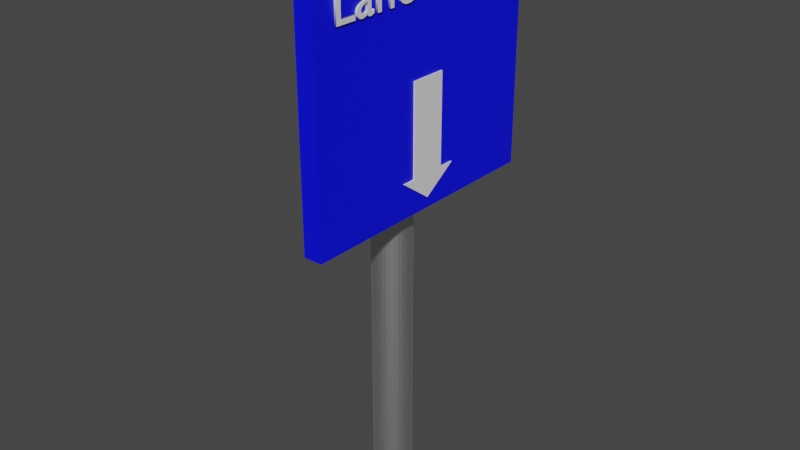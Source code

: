 # Source: Allowed.blend  (saved by Blender 2.81.16; exported with 4.5.12 LTS)
import bpy
from mathutils import Matrix  # noqa: F401  (used for matrix-valued properties, if any)

bpy.ops.wm.read_factory_settings(use_empty=True)
scene = bpy.context.scene
scene.name = 'Scene'

# ---- collections
col_collection = bpy.data.collections.new('Collection'); scene.collection.children.link(col_collection)

# ---- materials (node trees are filled in below, after node groups)
mat_metallic = bpy.data.materials.new('Metallic')
mat_metallic.use_transparent_shadow = False
mat_bg = bpy.data.materials.new('BG')
mat_bg.use_transparent_shadow = False

# ---- material node trees
mat_metallic.use_nodes = True; mat_metallic.node_tree.nodes.clear()
_N = mat_metallic.node_tree.nodes; _L = mat_metallic.node_tree.links
n0 = _N.new('ShaderNodeOutputMaterial'); n0.name = 'Material Output'; n0.location = (300, 300)
n1 = _N.new('ShaderNodeBsdfPrincipled'); n1.name = 'Principled BSDF'; n1.location = (10, 300)
n1.distribution = 'GGX'
n1.subsurface_method = 'BURLEY'
n1.inputs[1].default_value = 1.0
n1.inputs[3].default_value = 1.45
n1.inputs[27].default_value = (0.0, 0.0, 0.0, 1.0)
n1.inputs[28].default_value = 1.0
_L.new(n1.outputs[0], n0.inputs[0])
n0.is_active_output = True
mat_bg.use_nodes = True; mat_bg.node_tree.nodes.clear()
_N = mat_bg.node_tree.nodes; _L = mat_bg.node_tree.links
n0 = _N.new('ShaderNodeOutputMaterial'); n0.name = 'Material Output'; n0.location = (300, 300)
n1 = _N.new('ShaderNodeBsdfPrincipled'); n1.name = 'Principled BSDF'; n1.location = (10, 300)
n1.distribution = 'GGX'
n1.subsurface_method = 'BURLEY'
n1.inputs[0].default_value = (0.0, 0.001793, 1.0, 1.0)
n1.inputs[3].default_value = 1.45
n1.inputs[27].default_value = (0.0, 0.0, 0.0, 1.0)
n1.inputs[28].default_value = 1.0
_L.new(n1.outputs[0], n0.inputs[0])
n0.is_active_output = True

# ---- world
world_world = bpy.data.worlds.new('World'); scene.world = world_world
world_world.use_nodes = True; world_world.node_tree.nodes.clear()
_N = world_world.node_tree.nodes; _L = world_world.node_tree.links
n0 = _N.new('ShaderNodeOutputWorld'); n0.name = 'World Output'; n0.location = (300, 300)
n1 = _N.new('ShaderNodeBackground'); n1.name = 'Background'; n1.location = (10, 300)
n1.inputs[0].default_value = (0.05088, 0.05088, 0.05088, 1.0)
_L.new(n1.outputs[0], n0.inputs[0])
n0.is_active_output = True
world_world.color = (0.05088, 0.05088, 0.05088)
world_world.use_sun_shadow = False
world_world.sun_shadow_jitter_overblur = 0.0

# ---- meshes
me_cylinder = bpy.data.meshes.new('Cylinder')
me_cylinder.from_pydata([(0.0, 1.0, -1.0), (0.0, 1.0, 1.0), (0.1951, 0.9808, -1.0), (0.1951, 0.9808, 1.0), (0.3827, 0.9239, -1.0), (0.3827, 0.9239, 1.0), (0.5556, 0.8315, -1.0), (0.5556, 0.8315, 1.0), (0.7071, 0.7071, -1.0), (0.7071, 0.7071, 1.0), (0.8315, 0.5556, -1.0), (0.8315, 0.5556, 1.0), (0.9239, 0.3827, -1.0), (0.9239, 0.3827, 1.0), (0.9808, 0.1951, -1.0), (0.9808, 0.1951, 1.0), (1.0, 7.55e-08, -1.0), (1.0, 7.55e-08, 1.0), (0.9808, -0.1951, -1.0), (0.9808, -0.1951, 1.0), (0.9239, -0.3827, -1.0), (0.9239, -0.3827, 1.0), (0.8315, -0.5556, -1.0), (0.8315, -0.5556, 1.0), (0.7071, -0.7071, -1.0), (0.7071, -0.7071, 1.0), (0.5556, -0.8315, -1.0), (0.5556, -0.8315, 1.0), (0.3827, -0.9239, -1.0), (0.3827, -0.9239, 1.0), (0.1951, -0.9808, -1.0), (0.1951, -0.9808, 1.0), (-3.258e-07, -1.0, -1.0), (-3.258e-07, -1.0, 1.0), (-0.1951, -0.9808, -1.0), (-0.1951, -0.9808, 1.0), (-0.3827, -0.9239, -1.0), (-0.3827, -0.9239, 1.0), (-0.5556, -0.8315, -1.0), (-0.5556, -0.8315, 1.0), (-0.7071, -0.7071, -1.0), (-0.7071, -0.7071, 1.0), (-0.8315, -0.5556, -1.0), (-0.8315, -0.5556, 1.0), (-0.9239, -0.3827, -1.0), (-0.9239, -0.3827, 1.0), (-0.9808, -0.1951, -1.0), (-0.9808, -0.1951, 1.0), (-1.0, 9.656e-07, -1.0), (-1.0, 9.656e-07, 1.0), (-0.9808, 0.1951, -1.0), (-0.9808, 0.1951, 1.0), (-0.9239, 0.3827, -1.0), (-0.9239, 0.3827, 1.0), (-0.8315, 0.5556, -1.0), (-0.8315, 0.5556, 1.0), (-0.7071, 0.7071, -1.0), (-0.7071, 0.7071, 1.0), (-0.5556, 0.8315, -1.0), (-0.5556, 0.8315, 1.0), (-0.3827, 0.9239, -1.0), (-0.3827, 0.9239, 1.0), (-0.1951, 0.9808, -1.0), (-0.1951, 0.9808, 1.0)], [], [(0, 1, 3, 2), (2, 3, 5, 4), (4, 5, 7, 6), (6, 7, 9, 8), (8, 9, 11, 10), (10, 11, 13, 12), (12, 13, 15, 14), (14, 15, 17, 16), (16, 17, 19, 18), (18, 19, 21, 20), (20, 21, 23, 22), (22, 23, 25, 24), (24, 25, 27, 26), (26, 27, 29, 28), (28, 29, 31, 30), (30, 31, 33, 32), (32, 33, 35, 34), (34, 35, 37, 36), (36, 37, 39, 38), (38, 39, 41, 40), (40, 41, 43, 42), (42, 43, 45, 44), (44, 45, 47, 46), (46, 47, 49, 48), (48, 49, 51, 50), (50, 51, 53, 52), (52, 53, 55, 54), (54, 55, 57, 56), (56, 57, 59, 58), (58, 59, 61, 60), (3, 1, 63, 61, 59, 57, 55, 53, 51, 49, 47, 45, 43, 41, 39, 37, 35, 33, 31, 29, 27, 25, 23, 21, 19, 17, 15, 13, 11, 9, 7, 5), (60, 61, 63, 62), (62, 63, 1, 0), (0, 2, 4, 6, 8, 10, 12, 14, 16, 18, 20, 22, 24, 26, 28, 30, 32, 34, 36, 38, 40, 42, 44, 46, 48, 50, 52, 54, 56, 58, 60, 62)])
_uv = me_cylinder.uv_layers.new(name='UVMap')
_uv.uv.foreach_set('vector', [1.0, 0.5, 1.0, 1.0, 0.9688, 1.0, 0.9688, 0.5, 0.9688, 0.5, 0.9688, 1.0, 0.9375, 1.0, 0.9375, 0.5, 0.9375, 0.5, 0.9375, 1.0, 0.9062, 1.0, 0.9062, 0.5, 0.9062, 0.5, 0.9062, 1.0, 0.875, 1.0, 0.875, 0.5, 0.875, 0.5, 0.875, 1.0, 0.8438, 1.0, 0.8438, 0.5, 0.8438, 0.5, 0.8438, 1.0, 0.8125, 1.0, 0.8125, 0.5, 0.8125, 0.5, 0.8125, 1.0, 0.7812, 1.0, 0.7812, 0.5, 0.7812, 0.5, 0.7812, 1.0, 0.75, 1.0, 0.75, 0.5, 0.75, 0.5, 0.75, 1.0, 0.7188, 1.0, 0.7188, 0.5, 0.7188, 0.5, 0.7188, 1.0, 0.6875, 1.0, 0.6875, 0.5, 0.6875, 0.5, 0.6875, 1.0, 0.6562, 1.0, 0.6562, 0.5, 0.6562, 0.5, 0.6562, 1.0, 0.625, 1.0, 0.625, 0.5, 0.625, 0.5, 0.625, 1.0, 0.5938, 1.0, 0.5938, 0.5, 0.5938, 0.5, 0.5938, 1.0, 0.5625, 1.0, 0.5625, 0.5, 0.5625, 0.5, 0.5625, 1.0, 0.5312, 1.0, 0.5312, 0.5, 0.5312, 0.5, 0.5312, 1.0, 0.5, 1.0, 0.5, 0.5, 0.5, 0.5, 0.5, 1.0, 0.4688, 1.0, 0.4688, 0.5, 0.4688, 0.5, 0.4688, 1.0, 0.4375, 1.0, 0.4375, 0.5, 0.4375, 0.5, 0.4375, 1.0, 0.4062, 1.0, 0.4062, 0.5, 0.4062, 0.5, 0.4062, 1.0, 0.375, 1.0, 0.375, 0.5, 0.375, 0.5, 0.375, 1.0, 0.3438, 1.0, 0.3438, 0.5, 0.3438, 0.5, 0.3438, 1.0, 0.3125, 1.0, 0.3125, 0.5, 0.3125, 0.5, 0.3125, 1.0, 0.2812, 1.0, 0.2812, 0.5, 0.2812, 0.5, 0.2812, 1.0, 0.25, 1.0, 0.25, 0.5, 0.25, 0.5, 0.25, 1.0, 0.2188, 1.0, 0.2188, 0.5, 0.2188, 0.5, 0.2188, 1.0, 0.1875, 1.0, 0.1875, 0.5, 0.1875, 0.5, 0.1875, 1.0, 0.1562, 1.0, 0.1562, 0.5, 0.1562, 0.5, 0.1562, 1.0, 0.125, 1.0, 0.125, 0.5, 0.125, 0.5, 0.125, 1.0, 0.09375, 1.0, 0.09375, 0.5, 0.09375, 0.5, 0.09375, 1.0, 0.0625, 1.0, 0.0625, 0.5, 0.2968, 0.4854, 0.25, 0.49, 0.2032, 0.4854, 0.1582, 0.4717, 0.1167, 0.4496, 0.08029, 0.4197, 0.05045, 0.3833, 0.02827, 0.3418, 0.01461, 0.2968, 0.01, 0.25, 0.01461, 0.2032, 0.02827, 0.1582, 0.05045, 0.1167, 0.08029, 0.08029, 0.1167, 0.05045, 0.1582, 0.02827, 0.2032, 0.01461, 0.25, 0.01, 0.2968, 0.01461, 0.3418, 0.02827, 0.3833, 0.05045, 0.4197, 0.08029, 0.4496, 0.1167, 0.4717, 0.1582, 0.4854, 0.2032, 0.49, 0.25, 0.4854, 0.2968, 0.4717, 0.3418, 0.4496, 0.3833, 0.4197, 0.4197, 0.3833, 0.4496, 0.3418, 0.4717, 0.0625, 0.5, 0.0625, 1.0, 0.03125, 1.0, 0.03125, 0.5, 0.03125, 0.5, 0.03125, 1.0, 0.0, 1.0, 0.0, 0.5, 0.75, 0.49, 0.7968, 0.4854, 0.8418, 0.4717, 0.8833, 0.4496, 0.9197, 0.4197, 0.9496, 0.3833, 0.9717, 0.3418, 0.9854, 0.2968, 0.99, 0.25, 0.9854, 0.2032, 0.9717, 0.1582, 0.9496, 0.1167, 0.9197, 0.08029, 0.8833, 0.05045, 0.8418, 0.02827, 0.7968, 0.01461, 0.75, 0.01, 0.7032, 0.01461, 0.6582, 0.02827, 0.6167, 0.05045, 0.5803, 0.08029, 0.5504, 0.1167, 0.5283, 0.1582, 0.5146, 0.2032, 0.51, 0.25, 0.5146, 0.2968, 0.5283, 0.3418, 0.5504, 0.3833, 0.5803, 0.4197, 0.6167, 0.4496, 0.6582, 0.4717, 0.7032, 0.4854])
me_cylinder.materials.append(mat_metallic)
me_cylinder.use_remesh_fix_poles = True
me_cylinder.use_remesh_preserve_attributes = False
me_cylinder.use_mirror_vertex_groups = False
me_cylinder.update()
me_cube_001 = bpy.data.meshes.new('Cube.001')
me_cube_001.from_pydata([(-1.0, -1.0, -1.0), (-1.0, -1.0, 1.0), (-1.0, 1.0, -1.0), (-1.0, 1.0, 1.0), (1.0, -1.0, -1.0), (1.0, -1.0, 1.0), (1.0, 1.0, -1.0), (1.0, 1.0, 1.0)], [], [(0, 1, 3, 2), (2, 3, 7, 6), (6, 7, 5, 4), (4, 5, 1, 0), (2, 6, 4, 0), (7, 3, 1, 5)])
_uv = me_cube_001.uv_layers.new(name='UVMap')
_uv.uv.foreach_set('vector', [0.375, 0.0, 0.625, 0.0, 0.625, 0.25, 0.375, 0.25, 0.375, 0.25, 0.625, 0.25, 0.625, 0.5, 0.375, 0.5, 0.375, 0.5, 0.625, 0.5, 0.625, 0.75, 0.375, 0.75, 0.375, 0.75, 0.625, 0.75, 0.625, 1.0, 0.375, 1.0, 0.125, 0.5, 0.375, 0.5, 0.375, 0.75, 0.125, 0.75, 0.625, 0.5, 0.875, 0.5, 0.875, 0.75, 0.625, 0.75])
me_cube_001.materials.append(mat_bg)
me_cube_001.use_remesh_fix_poles = True
me_cube_001.use_remesh_preserve_attributes = False
me_cube_001.use_mirror_vertex_groups = False
me_cube_001.update()
me_cube_002 = bpy.data.meshes.new('Cube.002')
me_cube_002.from_pydata([(-1.0, -1.0, -1.0), (-1.0, -1.0, 1.0), (-1.0, 1.0, -1.0), (-1.0, 1.0, 1.0), (1.0, -1.0, -1.0), (1.0, -1.0, 1.0), (1.0, 1.0, -1.0), (1.0, 1.0, 1.0), (-1.0, 1.863, 1.0), (1.0, 1.863, 1.0), (1.0, -1.737, 1.0), (-1.0, -1.737, 1.0), (-1.0, 1.0, 1.236), (-1.0, 1.858, 1.0), (-1.0, -0.008552, 1.514), (-1.0, -1.0, 1.219)], [], [(0, 1, 3, 2), (2, 3, 7, 6), (6, 7, 5, 4), (4, 5, 1, 0), (2, 6, 4, 0), (3, 1, 15, 14, 12), (1, 5, 10, 11), (7, 3, 13, 8, 9), (3, 12, 13), (11, 15, 1)])
_uv = me_cube_002.uv_layers.new(name='UVMap')
_uv.uv.foreach_set('vector', [0.375, 0.0, 0.625, 0.0, 0.625, 0.25, 0.375, 0.25, 0.375, 0.25, 0.625, 0.25, 0.625, 0.5, 0.375, 0.5, 0.375, 0.5, 0.625, 0.5, 0.625, 0.75, 0.375, 0.75, 0.375, 0.75, 0.625, 0.75, 0.625, 1.0, 0.375, 1.0, 0.125, 0.5, 0.375, 0.5, 0.375, 0.75, 0.125, 0.75, 0.625, 0.25, 0.625, 0.0, 0.625, 0.0, 0.625, 0.1239, 0.625, 0.25, 0.625, 1.0, 0.625, 0.75, 0.625, 0.75, 0.625, 1.0, 0.625, 0.5, 0.625, 0.25, 0.625, 0.25, 0.625, 0.25, 0.625, 0.5, 0.625, 0.25, 0.625, 0.25, 0.625, 0.25, 0.625, 0.0, 0.625, 0.0, 0.625, 0.0])
me_cube_002.use_remesh_fix_poles = True
me_cube_002.use_remesh_preserve_attributes = False
me_cube_002.use_mirror_vertex_groups = False
me_cube_002.update()

# ---- curves / text
txt_text_001 = bpy.data.curves.new('Text.001', 'FONT')
txt_text_001.dimensions = '2D'
txt_text_001.body = 'Lane Open'
txt_text_001.use_path_clamp = True
txt_text_001.extrude = 0.02

# ---- objects
ob_cylinder = bpy.data.objects.new('Cylinder', me_cylinder)
ob_cube = bpy.data.objects.new('Cube', me_cube_001)
ob_cube_001 = bpy.data.objects.new('Cube.001', me_cube_002)
ob_text = bpy.data.objects.new('Text', txt_text_001)

# ---- transforms, parenting, visibility, modifiers, constraints
ob_cylinder.location = (-0.006208, 0.004118, 0.768)
ob_cylinder.scale = (0.07387, 0.07387, -0.7671)
ob_cylinder.lineart.crease_threshold = 0.0
ob_cube.location = (0.1045, -7.712e-09, 1.617)
ob_cube.scale = (0.03454, 0.4972, 0.4742)
ob_cube.lineart.crease_threshold = 0.0
ob_cube_001.location = (0.1412, 0.006235, 1.436)
ob_cube_001.rotation_euler = (-3.142, -2.849e-14, 3.142)
ob_cube_001.scale = (0.003508, 0.06859, 0.1666)
ob_cube_001.lineart.crease_threshold = 0.0
ob_text.location = (0.1433, -0.4254, 1.858)
ob_text.rotation_euler = (1.571, -4.371e-08, 1.571)
ob_text.scale = (0.1934, 0.1934, 0.1934)
ob_text.lineart.crease_threshold = 0.0

# ---- collection membership
col_collection.objects.link(ob_cylinder)
col_collection.objects.link(ob_cube)
col_collection.objects.link(ob_cube_001)
col_collection.objects.link(ob_text)

# ---- scene / render settings (as saved in the file)
scene.frame_start = 1; scene.frame_end = 250; scene.frame_set(1)
scene.render.engine = 'BLENDER_EEVEE_NEXT'
scene.cycles.use_denoising = False
scene.cycles.samples = 128
scene.cycles.sampling_pattern = 'TABULATED_SOBOL'
scene.cycles.use_adaptive_sampling = False
scene.cycles.use_light_tree = False
scene.view_settings.view_transform = 'Filmic'
bpy.context.view_layer.update()

# ---- added for rendering (the .blend has no active camera and no usable light): camera, sun
cam_auto = bpy.data.cameras.new('AutoCamera')
cam_auto.lens = 50.0
cam_auto.sensor_width = 36.0
cam_auto.clip_end = 1000.0
ob_auto_camera = bpy.data.objects.new('AutoCamera', cam_auto)
scene.collection.objects.link(ob_auto_camera)
ob_auto_camera.location = (2.18393, -2.58194, 2.76727)
ob_auto_camera.rotation_euler = (1.09748, -7.21219e-08, 0.694738)
scene.camera = ob_auto_camera
light_auto_sun = bpy.data.lights.new('AutoSun', 'SUN')
light_auto_sun.energy = 3.0
light_auto_sun.angle = 0.0523599
ob_auto_sun = bpy.data.objects.new('AutoSun', light_auto_sun)
scene.collection.objects.link(ob_auto_sun)
ob_auto_sun.rotation_euler = (0.872665, 0.174533, 0.523599)
bpy.context.view_layer.update()
